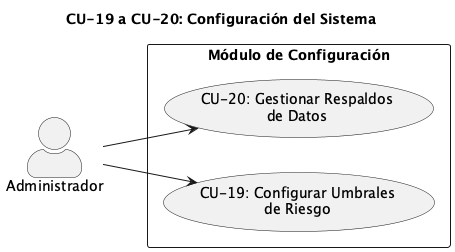

The diagram above was rendered by PlantUML. Its source (embedded in the PNG):
@startuml
skinparam packageStyle rectangle
skinparam actorStyle awesome
skinparam defaultFontSize 14
title CU-19 a CU-20: Configuración del Sistema

left to right direction

actor "Administrador" as Admin

rectangle "Módulo de Configuración" {
  usecase "CU-19: Configurar Umbrales\nde Riesgo" as CU19
  usecase "CU-20: Gestionar Respaldos\nde Datos" as CU20
}

Admin --> CU19
Admin --> CU20
@enduml